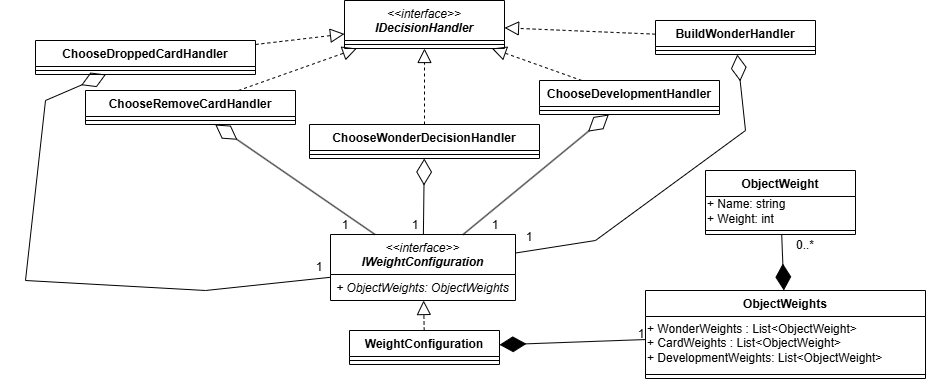

The diagram above was exported from draw.io. Its source (the exported page's mxGraphModel, read from the mxfile embedded in the PNG):
<mxGraphModel dx="1480" dy="1990" grid="1" gridSize="10" guides="1" tooltips="1" connect="1" arrows="1" fold="1" page="1" pageScale="1" pageWidth="827" pageHeight="1169" math="0" shadow="0">
  <root>
    <mxCell id="0" />
    <mxCell id="1" parent="0" />
    <mxCell id="2" parent="1" style="swimlane;fontStyle=1;align=center;verticalAlign=top;childLayout=stackLayout;horizontal=1;startSize=26;horizontalStack=0;resizeParent=1;resizeParentMax=0;resizeLast=0;collapsible=1;marginBottom=0;whiteSpace=wrap;html=1;" value="BuildWonderHandler" vertex="1">
      <mxGeometry height="34" width="160" x="760" y="-870" as="geometry" />
    </mxCell>
    <mxCell id="3" parent="2" style="line;strokeWidth=1;fillColor=none;align=left;verticalAlign=middle;spacingTop=-1;spacingLeft=3;spacingRight=3;rotatable=0;labelPosition=right;points=[];portConstraint=eastwest;strokeColor=inherit;" value="" vertex="1">
      <mxGeometry height="8" width="160" y="26" as="geometry" />
    </mxCell>
    <mxCell id="4" parent="1" style="swimlane;fontStyle=1;align=center;verticalAlign=top;childLayout=stackLayout;horizontal=1;startSize=26;horizontalStack=0;resizeParent=1;resizeParentMax=0;resizeLast=0;collapsible=1;marginBottom=0;whiteSpace=wrap;html=1;" value="ChooseDevelopmentHandler" vertex="1">
      <mxGeometry height="34" width="180" x="644" y="-810" as="geometry" />
    </mxCell>
    <mxCell id="5" parent="4" style="line;strokeWidth=1;fillColor=none;align=left;verticalAlign=middle;spacingTop=-1;spacingLeft=3;spacingRight=3;rotatable=0;labelPosition=right;points=[];portConstraint=eastwest;strokeColor=inherit;" value="" vertex="1">
      <mxGeometry height="8" width="180" y="26" as="geometry" />
    </mxCell>
    <mxCell id="6" parent="1" style="swimlane;fontStyle=1;align=center;verticalAlign=top;childLayout=stackLayout;horizontal=1;startSize=26;horizontalStack=0;resizeParent=1;resizeParentMax=0;resizeLast=0;collapsible=1;marginBottom=0;whiteSpace=wrap;html=1;" value="ChooseDroppedCardHandler" vertex="1">
      <mxGeometry height="34" width="220" x="140" y="-850" as="geometry" />
    </mxCell>
    <mxCell id="7" parent="6" style="line;strokeWidth=1;fillColor=none;align=left;verticalAlign=middle;spacingTop=-1;spacingLeft=3;spacingRight=3;rotatable=0;labelPosition=right;points=[];portConstraint=eastwest;strokeColor=inherit;" value="" vertex="1">
      <mxGeometry height="8" width="220" y="26" as="geometry" />
    </mxCell>
    <mxCell id="8" parent="1" style="swimlane;fontStyle=1;align=center;verticalAlign=top;childLayout=stackLayout;horizontal=1;startSize=26;horizontalStack=0;resizeParent=1;resizeParentMax=0;resizeLast=0;collapsible=1;marginBottom=0;whiteSpace=wrap;html=1;" value="ChooseRemoveCardHandler" vertex="1">
      <mxGeometry height="34" width="210" x="190" y="-800" as="geometry" />
    </mxCell>
    <mxCell id="9" parent="8" style="line;strokeWidth=1;fillColor=none;align=left;verticalAlign=middle;spacingTop=-1;spacingLeft=3;spacingRight=3;rotatable=0;labelPosition=right;points=[];portConstraint=eastwest;strokeColor=inherit;" value="" vertex="1">
      <mxGeometry height="8" width="210" y="26" as="geometry" />
    </mxCell>
    <mxCell id="10" parent="1" style="swimlane;fontStyle=1;align=center;verticalAlign=top;childLayout=stackLayout;horizontal=1;startSize=26;horizontalStack=0;resizeParent=1;resizeParentMax=0;resizeLast=0;collapsible=1;marginBottom=0;whiteSpace=wrap;html=1;" value="ChooseWonderDecisionHandler" vertex="1">
      <mxGeometry height="34" width="230" x="414" y="-766" as="geometry" />
    </mxCell>
    <mxCell id="11" parent="10" style="line;strokeWidth=1;fillColor=none;align=left;verticalAlign=middle;spacingTop=-1;spacingLeft=3;spacingRight=3;rotatable=0;labelPosition=right;points=[];portConstraint=eastwest;strokeColor=inherit;" value="" vertex="1">
      <mxGeometry height="8" width="230" y="26" as="geometry" />
    </mxCell>
    <mxCell id="12" parent="1" style="swimlane;fontStyle=1;align=center;verticalAlign=top;childLayout=stackLayout;horizontal=1;startSize=40;horizontalStack=0;resizeParent=1;resizeParentMax=0;resizeLast=0;collapsible=1;marginBottom=0;whiteSpace=wrap;html=1;" value="&lt;i style=&quot;font-weight: normal;&quot;&gt;&amp;lt;&amp;lt;interface&amp;gt;&amp;gt;&lt;/i&gt;&lt;div&gt;&lt;i&gt;IWeightConfiguration&lt;/i&gt;&lt;/div&gt;" vertex="1">
      <mxGeometry height="66" width="185" x="435" y="-656" as="geometry" />
    </mxCell>
    <mxCell id="13" parent="12" style="text;strokeColor=none;fillColor=none;align=left;verticalAlign=top;spacingLeft=4;spacingRight=4;overflow=hidden;rotatable=0;points=[[0,0.5],[1,0.5]];portConstraint=eastwest;whiteSpace=wrap;html=1;" value="&lt;i&gt;+&amp;nbsp;ObjectWeights:&amp;nbsp;ObjectWeights&lt;/i&gt;" vertex="1">
      <mxGeometry height="26" width="185" y="40" as="geometry" />
    </mxCell>
    <mxCell id="14" parent="1" style="swimlane;fontStyle=1;align=center;verticalAlign=top;childLayout=stackLayout;horizontal=1;startSize=40;horizontalStack=0;resizeParent=1;resizeParentMax=0;resizeLast=0;collapsible=1;marginBottom=0;whiteSpace=wrap;html=1;" value="&lt;i style=&quot;font-weight: normal;&quot;&gt;&amp;lt;&amp;lt;interface&amp;gt;&amp;gt;&lt;/i&gt;&lt;div&gt;&lt;i&gt;IDecisionHandler&lt;/i&gt;&lt;/div&gt;" vertex="1">
      <mxGeometry height="48" width="160" x="449" y="-890" as="geometry" />
    </mxCell>
    <mxCell id="15" parent="14" style="line;strokeWidth=1;fillColor=none;align=left;verticalAlign=middle;spacingTop=-1;spacingLeft=3;spacingRight=3;rotatable=0;labelPosition=right;points=[];portConstraint=eastwest;strokeColor=inherit;" value="" vertex="1">
      <mxGeometry height="8" width="160" y="40" as="geometry" />
    </mxCell>
    <mxCell id="16" edge="1" parent="1" source="8" style="endArrow=block;dashed=1;endFill=0;endSize=12;html=1;rounded=0;" target="14" value="">
      <mxGeometry relative="1" width="160" as="geometry">
        <mxPoint x="420" y="-740" as="sourcePoint" />
        <mxPoint x="580" y="-740" as="targetPoint" />
      </mxGeometry>
    </mxCell>
    <mxCell id="17" edge="1" parent="1" source="4" style="endArrow=block;dashed=1;endFill=0;endSize=12;html=1;rounded=0;" target="14" value="">
      <mxGeometry relative="1" width="160" as="geometry">
        <mxPoint x="420" y="-740" as="sourcePoint" />
        <mxPoint x="580" y="-740" as="targetPoint" />
      </mxGeometry>
    </mxCell>
    <mxCell id="18" edge="1" parent="1" source="10" style="endArrow=block;dashed=1;endFill=0;endSize=12;html=1;rounded=0;" target="14" value="">
      <mxGeometry relative="1" width="160" as="geometry">
        <mxPoint x="420" y="-740" as="sourcePoint" />
        <mxPoint x="580" y="-740" as="targetPoint" />
      </mxGeometry>
    </mxCell>
    <mxCell id="19" edge="1" parent="1" source="6" style="endArrow=block;dashed=1;endFill=0;endSize=12;html=1;rounded=0;" target="14" value="">
      <mxGeometry relative="1" width="160" as="geometry">
        <mxPoint x="420" y="-740" as="sourcePoint" />
        <mxPoint x="580" y="-740" as="targetPoint" />
      </mxGeometry>
    </mxCell>
    <mxCell id="20" parent="1" style="swimlane;fontStyle=1;align=center;verticalAlign=top;childLayout=stackLayout;horizontal=1;startSize=26;horizontalStack=0;resizeParent=1;resizeParentMax=0;resizeLast=0;collapsible=1;marginBottom=0;whiteSpace=wrap;html=1;" value="ObjectWeight" vertex="1">
      <mxGeometry height="64" width="150" x="810" y="-720" as="geometry" />
    </mxCell>
    <mxCell id="21" parent="20" style="text;html=1;whiteSpace=wrap;strokeColor=none;fillColor=none;align=left;verticalAlign=middle;rounded=0;" value="+&amp;nbsp;Name: string&lt;div&gt;+ Weight: int&lt;/div&gt;" vertex="1">
      <mxGeometry height="30" width="150" y="26" as="geometry" />
    </mxCell>
    <mxCell id="22" parent="20" style="line;strokeWidth=1;fillColor=none;align=left;verticalAlign=middle;spacingTop=-1;spacingLeft=3;spacingRight=3;rotatable=0;labelPosition=right;points=[];portConstraint=eastwest;strokeColor=inherit;" value="" vertex="1">
      <mxGeometry height="8" width="150" y="56" as="geometry" />
    </mxCell>
    <mxCell id="23" parent="1" style="swimlane;fontStyle=1;align=center;verticalAlign=top;childLayout=stackLayout;horizontal=1;startSize=26;horizontalStack=0;resizeParent=1;resizeParentMax=0;resizeLast=0;collapsible=1;marginBottom=0;whiteSpace=wrap;html=1;" value="ObjectWeights" vertex="1">
      <mxGeometry height="88" width="280" x="750" y="-600" as="geometry" />
    </mxCell>
    <mxCell id="24" parent="23" style="text;html=1;whiteSpace=wrap;strokeColor=none;fillColor=none;align=left;verticalAlign=middle;rounded=0;" value="+&amp;nbsp;WonderWeights : List&amp;lt;ObjectWeight&amp;gt;&lt;div&gt;+&amp;nbsp;CardWeights : List&amp;lt;ObjectWeight&amp;gt;&lt;/div&gt;&lt;div&gt;+&amp;nbsp;DevelopmentWeights: List&amp;lt;ObjectWeight&amp;gt;&lt;/div&gt;" vertex="1">
      <mxGeometry height="54" width="280" y="26" as="geometry" />
    </mxCell>
    <mxCell id="25" parent="23" style="line;strokeWidth=1;fillColor=none;align=left;verticalAlign=middle;spacingTop=-1;spacingLeft=3;spacingRight=3;rotatable=0;labelPosition=right;points=[];portConstraint=eastwest;strokeColor=inherit;" value="" vertex="1">
      <mxGeometry height="8" width="280" y="80" as="geometry" />
    </mxCell>
    <mxCell id="26" parent="1" style="swimlane;fontStyle=1;align=center;verticalAlign=top;childLayout=stackLayout;horizontal=1;startSize=26;horizontalStack=0;resizeParent=1;resizeParentMax=0;resizeLast=0;collapsible=1;marginBottom=0;whiteSpace=wrap;html=1;" value="WeightConfiguration" vertex="1">
      <mxGeometry height="34" width="150" x="454" y="-560" as="geometry" />
    </mxCell>
    <mxCell id="27" parent="26" style="line;strokeWidth=1;fillColor=none;align=left;verticalAlign=middle;spacingTop=-1;spacingLeft=3;spacingRight=3;rotatable=0;labelPosition=right;points=[];portConstraint=eastwest;strokeColor=inherit;" value="" vertex="1">
      <mxGeometry height="8" width="150" y="26" as="geometry" />
    </mxCell>
    <mxCell id="28" edge="1" parent="1" source="26" style="endArrow=block;dashed=1;endFill=0;endSize=12;html=1;rounded=0;" target="12" value="">
      <mxGeometry relative="1" width="160" as="geometry">
        <mxPoint x="680" y="-740" as="sourcePoint" />
        <mxPoint x="840" y="-740" as="targetPoint" />
      </mxGeometry>
    </mxCell>
    <mxCell id="29" edge="1" parent="1" source="12" style="endArrow=diamondThin;endFill=0;endSize=24;html=1;rounded=0;" target="10" value="">
      <mxGeometry relative="1" width="160" as="geometry">
        <mxPoint x="470" y="-740" as="sourcePoint" />
        <mxPoint x="580" y="-710" as="targetPoint" />
      </mxGeometry>
    </mxCell>
    <mxCell id="30" edge="1" parent="1" source="12" style="endArrow=diamondThin;endFill=0;endSize=24;html=1;rounded=0;" target="8" value="">
      <mxGeometry relative="1" width="160" as="geometry">
        <mxPoint x="470" y="-740" as="sourcePoint" />
        <mxPoint x="320" y="-670" as="targetPoint" />
      </mxGeometry>
    </mxCell>
    <mxCell id="31" edge="1" parent="1" source="12" style="endArrow=diamondThin;endFill=0;endSize=24;html=1;rounded=0;" target="4" value="">
      <mxGeometry relative="1" width="160" as="geometry">
        <mxPoint x="470" y="-740" as="sourcePoint" />
        <mxPoint x="720" y="-700" as="targetPoint" />
      </mxGeometry>
    </mxCell>
    <mxCell id="32" edge="1" parent="1" source="12" style="endArrow=diamondThin;endFill=0;endSize=24;html=1;rounded=0;" target="6" value="">
      <mxGeometry relative="1" width="160" as="geometry">
        <Array as="points">
          <mxPoint x="310" y="-600" />
          <mxPoint x="130" y="-610" />
          <mxPoint x="150" y="-790" />
        </Array>
        <mxPoint x="470" y="-740" as="sourcePoint" />
        <mxPoint x="330" y="-680" as="targetPoint" />
      </mxGeometry>
    </mxCell>
    <mxCell id="33" parent="1" style="text;html=1;whiteSpace=wrap;strokeColor=none;fillColor=none;align=center;verticalAlign=middle;rounded=0;" value="1" vertex="1">
      <mxGeometry height="30" width="60" x="570" y="-680" as="geometry" />
    </mxCell>
    <mxCell id="34" parent="1" style="text;html=1;whiteSpace=wrap;strokeColor=none;fillColor=none;align=center;verticalAlign=middle;rounded=0;" value="1" vertex="1">
      <mxGeometry height="30" width="60" x="490" y="-680" as="geometry" />
    </mxCell>
    <mxCell id="35" parent="1" style="text;html=1;whiteSpace=wrap;strokeColor=none;fillColor=none;align=center;verticalAlign=middle;rounded=0;" value="1" vertex="1">
      <mxGeometry height="30" width="60" x="420" y="-680" as="geometry" />
    </mxCell>
    <mxCell id="36" parent="1" style="text;html=1;whiteSpace=wrap;strokeColor=none;fillColor=none;align=center;verticalAlign=middle;rounded=0;" value="1" vertex="1">
      <mxGeometry height="30" width="60" x="394" y="-638" as="geometry" />
    </mxCell>
    <mxCell id="37" edge="1" parent="1" source="20" style="endArrow=diamondThin;endFill=1;endSize=24;html=1;rounded=0;" target="23" value="">
      <mxGeometry relative="1" width="160" as="geometry">
        <mxPoint x="510" y="-630" as="sourcePoint" />
        <mxPoint x="670" y="-630" as="targetPoint" />
      </mxGeometry>
    </mxCell>
    <mxCell id="38" parent="1" style="text;html=1;whiteSpace=wrap;strokeColor=none;fillColor=none;align=center;verticalAlign=middle;rounded=0;" value="0..*" vertex="1">
      <mxGeometry height="30" width="60" x="880" y="-660" as="geometry" />
    </mxCell>
    <mxCell id="39" edge="1" parent="1" source="23" style="endArrow=diamondThin;endFill=1;endSize=24;html=1;rounded=0;" target="26" value="">
      <mxGeometry relative="1" width="160" as="geometry">
        <mxPoint x="510" y="-620" as="sourcePoint" />
        <mxPoint x="670" y="-620" as="targetPoint" />
      </mxGeometry>
    </mxCell>
    <mxCell id="40" parent="1" style="text;html=1;whiteSpace=wrap;strokeColor=none;fillColor=none;align=center;verticalAlign=middle;rounded=0;" value="1" vertex="1">
      <mxGeometry height="30" width="60" x="716" y="-571" as="geometry" />
    </mxCell>
    <mxCell id="41" edge="1" parent="1" source="2" style="endArrow=block;dashed=1;endFill=0;endSize=12;html=1;rounded=0;" target="14" value="">
      <mxGeometry relative="1" width="160" as="geometry">
        <mxPoint x="470" y="-850" as="sourcePoint" />
        <mxPoint x="630" y="-850" as="targetPoint" />
      </mxGeometry>
    </mxCell>
    <mxCell id="42" edge="1" parent="1" source="12" style="endArrow=diamondThin;endFill=0;endSize=24;html=1;rounded=0;" target="2" value="">
      <mxGeometry relative="1" width="160" as="geometry">
        <Array as="points">
          <mxPoint x="700" y="-650" />
          <mxPoint x="850" y="-760" />
        </Array>
        <mxPoint x="470" y="-850" as="sourcePoint" />
        <mxPoint x="630" y="-850" as="targetPoint" />
      </mxGeometry>
    </mxCell>
    <mxCell id="43" parent="1" style="text;html=1;whiteSpace=wrap;strokeColor=none;fillColor=none;align=center;verticalAlign=middle;rounded=0;" value="1" vertex="1">
      <mxGeometry height="30" width="60" x="604" y="-668" as="geometry" />
    </mxCell>
  </root>
</mxGraphModel>